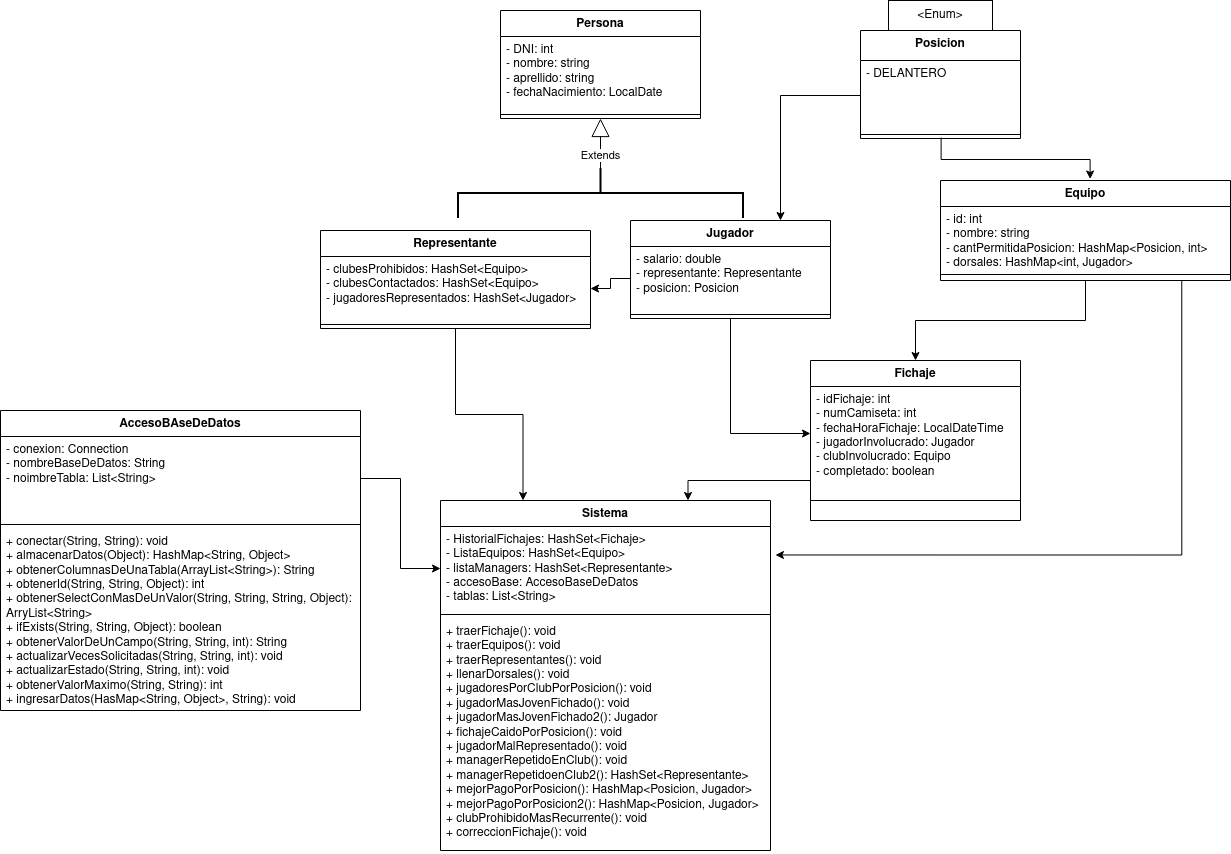

The diagram above was exported from draw.io. Its source (the exported page's mxGraphModel, read from the mxfile embedded in the PNG):
<mxGraphModel dx="1528" dy="420" grid="1" gridSize="10" guides="1" tooltips="1" connect="1" arrows="1" fold="1" page="1" pageScale="1" pageWidth="827" pageHeight="1169" math="0" shadow="0">
  <root>
    <mxCell id="0" />
    <mxCell id="1" parent="0" />
    <mxCell id="C6rFniiPkEbHIxD3JTWG-1" value="Persona" style="swimlane;fontStyle=1;align=center;verticalAlign=top;childLayout=stackLayout;horizontal=1;startSize=26;horizontalStack=0;resizeParent=1;resizeParentMax=0;resizeLast=0;collapsible=1;marginBottom=0;whiteSpace=wrap;html=1;" parent="1" vertex="1">
      <mxGeometry x="40" y="20" width="200" height="108" as="geometry" />
    </mxCell>
    <mxCell id="C6rFniiPkEbHIxD3JTWG-2" value="&lt;div&gt;- DNI: int&lt;/div&gt;&lt;div&gt;- nombre: string&lt;/div&gt;&lt;div&gt;- aprellido: string&lt;/div&gt;&lt;div&gt;- fechaNacimiento: LocalDate&lt;/div&gt;&lt;div&gt;&lt;br&gt;&lt;/div&gt;" style="text;strokeColor=none;fillColor=none;align=left;verticalAlign=top;spacingLeft=4;spacingRight=4;overflow=hidden;rotatable=0;points=[[0,0.5],[1,0.5]];portConstraint=eastwest;whiteSpace=wrap;html=1;" parent="C6rFniiPkEbHIxD3JTWG-1" vertex="1">
      <mxGeometry y="26" width="200" height="74" as="geometry" />
    </mxCell>
    <mxCell id="C6rFniiPkEbHIxD3JTWG-3" value="" style="line;strokeWidth=1;fillColor=none;align=left;verticalAlign=middle;spacingTop=-1;spacingLeft=3;spacingRight=3;rotatable=0;labelPosition=right;points=[];portConstraint=eastwest;strokeColor=inherit;" parent="C6rFniiPkEbHIxD3JTWG-1" vertex="1">
      <mxGeometry y="100" width="200" height="8" as="geometry" />
    </mxCell>
    <mxCell id="C6rFniiPkEbHIxD3JTWG-5" value="Extends" style="endArrow=block;endSize=16;endFill=0;html=1;rounded=0;entryX=0.5;entryY=1;entryDx=0;entryDy=0;exitX=0.51;exitY=0.5;exitDx=0;exitDy=0;exitPerimeter=0;" parent="1" source="C6rFniiPkEbHIxD3JTWG-23" target="C6rFniiPkEbHIxD3JTWG-1" edge="1">
      <mxGeometry width="160" relative="1" as="geometry">
        <mxPoint x="180" y="250" as="sourcePoint" />
        <mxPoint x="240" y="240" as="targetPoint" />
      </mxGeometry>
    </mxCell>
    <mxCell id="C6rFniiPkEbHIxD3JTWG-45" style="edgeStyle=orthogonalEdgeStyle;rounded=0;orthogonalLoop=1;jettySize=auto;html=1;exitX=0.5;exitY=1;exitDx=0;exitDy=0;" parent="1" source="C6rFniiPkEbHIxD3JTWG-10" target="C6rFniiPkEbHIxD3JTWG-34" edge="1">
      <mxGeometry relative="1" as="geometry" />
    </mxCell>
    <mxCell id="C6rFniiPkEbHIxD3JTWG-10" value="Jugador" style="swimlane;fontStyle=1;align=center;verticalAlign=top;childLayout=stackLayout;horizontal=1;startSize=26;horizontalStack=0;resizeParent=1;resizeParentMax=0;resizeLast=0;collapsible=1;marginBottom=0;whiteSpace=wrap;html=1;" parent="1" vertex="1">
      <mxGeometry x="170" y="230" width="200" height="98" as="geometry" />
    </mxCell>
    <mxCell id="C6rFniiPkEbHIxD3JTWG-11" value="&lt;div&gt;- salario: double&lt;/div&gt;&lt;div&gt;- representante: Representante&lt;br&gt;&lt;/div&gt;&lt;div&gt;- posicion: Posicion&lt;/div&gt;&lt;div&gt;&lt;br&gt;&lt;/div&gt;" style="text;strokeColor=none;fillColor=none;align=left;verticalAlign=top;spacingLeft=4;spacingRight=4;overflow=hidden;rotatable=0;points=[[0,0.5],[1,0.5]];portConstraint=eastwest;whiteSpace=wrap;html=1;" parent="C6rFniiPkEbHIxD3JTWG-10" vertex="1">
      <mxGeometry y="26" width="200" height="64" as="geometry" />
    </mxCell>
    <mxCell id="C6rFniiPkEbHIxD3JTWG-12" value="" style="line;strokeWidth=1;fillColor=none;align=left;verticalAlign=middle;spacingTop=-1;spacingLeft=3;spacingRight=3;rotatable=0;labelPosition=right;points=[];portConstraint=eastwest;strokeColor=inherit;" parent="C6rFniiPkEbHIxD3JTWG-10" vertex="1">
      <mxGeometry y="90" width="200" height="8" as="geometry" />
    </mxCell>
    <mxCell id="C6rFniiPkEbHIxD3JTWG-23" value="" style="strokeWidth=2;html=1;shape=mxgraph.flowchart.annotation_2;align=left;labelPosition=right;pointerEvents=1;rotation=90;" parent="1" vertex="1">
      <mxGeometry x="115" y="60" width="50" height="285" as="geometry" />
    </mxCell>
    <mxCell id="C6rFniiPkEbHIxD3JTWG-49" style="edgeStyle=orthogonalEdgeStyle;rounded=0;orthogonalLoop=1;jettySize=auto;html=1;exitX=0.5;exitY=1;exitDx=0;exitDy=0;entryX=0.5;entryY=0;entryDx=0;entryDy=0;" parent="1" source="C6rFniiPkEbHIxD3JTWG-24" target="C6rFniiPkEbHIxD3JTWG-33" edge="1">
      <mxGeometry relative="1" as="geometry" />
    </mxCell>
    <mxCell id="C6rFniiPkEbHIxD3JTWG-24" value="Equipo" style="swimlane;fontStyle=1;align=center;verticalAlign=top;childLayout=stackLayout;horizontal=1;startSize=26;horizontalStack=0;resizeParent=1;resizeParentMax=0;resizeLast=0;collapsible=1;marginBottom=0;whiteSpace=wrap;html=1;" parent="1" vertex="1">
      <mxGeometry x="480" y="190" width="290" height="100" as="geometry" />
    </mxCell>
    <mxCell id="C6rFniiPkEbHIxD3JTWG-25" value="&lt;div&gt;- id: int&lt;/div&gt;&lt;div&gt;- nombre: string&lt;/div&gt;&lt;div&gt;- cantPermitidaPosicion: HashMap&amp;lt;Posicion, int&amp;gt;&lt;/div&gt;&lt;div&gt;- dorsales: HashMap&amp;lt;int, Jugador&amp;gt;&lt;br&gt;&lt;/div&gt;" style="text;strokeColor=none;fillColor=none;align=left;verticalAlign=top;spacingLeft=4;spacingRight=4;overflow=hidden;rotatable=0;points=[[0,0.5],[1,0.5]];portConstraint=eastwest;whiteSpace=wrap;html=1;" parent="C6rFniiPkEbHIxD3JTWG-24" vertex="1">
      <mxGeometry y="26" width="290" height="64" as="geometry" />
    </mxCell>
    <mxCell id="C6rFniiPkEbHIxD3JTWG-26" value="" style="line;strokeWidth=1;fillColor=none;align=left;verticalAlign=middle;spacingTop=-1;spacingLeft=3;spacingRight=3;rotatable=0;labelPosition=right;points=[];portConstraint=eastwest;strokeColor=inherit;" parent="C6rFniiPkEbHIxD3JTWG-24" vertex="1">
      <mxGeometry y="90" width="290" height="8" as="geometry" />
    </mxCell>
    <mxCell id="C6rFniiPkEbHIxD3JTWG-27" value="&lt;div&gt;&lt;br&gt;&lt;/div&gt;" style="text;strokeColor=none;fillColor=none;align=left;verticalAlign=top;spacingLeft=4;spacingRight=4;overflow=hidden;rotatable=0;points=[[0,0.5],[1,0.5]];portConstraint=eastwest;whiteSpace=wrap;html=1;" parent="C6rFniiPkEbHIxD3JTWG-24" vertex="1">
      <mxGeometry y="98" width="290" height="2" as="geometry" />
    </mxCell>
    <mxCell id="C6rFniiPkEbHIxD3JTWG-29" value="Posicion" style="swimlane;fontStyle=1;align=center;verticalAlign=top;childLayout=stackLayout;horizontal=1;startSize=30;horizontalStack=0;resizeParent=1;resizeParentMax=0;resizeLast=0;collapsible=1;marginBottom=0;whiteSpace=wrap;html=1;" parent="1" vertex="1">
      <mxGeometry x="400" y="40" width="160" height="108" as="geometry" />
    </mxCell>
    <mxCell id="C6rFniiPkEbHIxD3JTWG-30" value="&lt;div&gt;-&amp;nbsp;DELANTERO&lt;/div&gt;&lt;div&gt;&lt;font color=&quot;#ffffff&quot;&gt;-&amp;nbsp;&lt;span style=&quot;font-style: italic;&quot;&gt;MEDIOCAMPISTA&lt;/span&gt;&lt;/font&gt;&lt;/div&gt;&lt;div&gt;&lt;font color=&quot;#ffffff&quot;&gt;-&amp;nbsp;&lt;span style=&quot;font-style: italic;&quot;&gt;DEFENSA&lt;/span&gt;&lt;/font&gt;&lt;/div&gt;&lt;div&gt;&lt;font color=&quot;#ffffff&quot;&gt;-&amp;nbsp;&lt;span style=&quot;font-style: italic;&quot;&gt;ARQUERO&lt;/span&gt;&lt;/font&gt;&lt;/div&gt;&lt;div&gt;&lt;br&gt;&lt;/div&gt;" style="text;strokeColor=none;fillColor=none;align=left;verticalAlign=top;spacingLeft=4;spacingRight=4;overflow=hidden;rotatable=0;points=[[0,0.5],[1,0.5]];portConstraint=eastwest;whiteSpace=wrap;html=1;" parent="C6rFniiPkEbHIxD3JTWG-29" vertex="1">
      <mxGeometry y="30" width="160" height="70" as="geometry" />
    </mxCell>
    <mxCell id="C6rFniiPkEbHIxD3JTWG-31" value="" style="line;strokeWidth=1;fillColor=none;align=left;verticalAlign=middle;spacingTop=-1;spacingLeft=3;spacingRight=3;rotatable=0;labelPosition=right;points=[];portConstraint=eastwest;strokeColor=inherit;" parent="C6rFniiPkEbHIxD3JTWG-29" vertex="1">
      <mxGeometry y="100" width="160" height="8" as="geometry" />
    </mxCell>
    <mxCell id="C6rFniiPkEbHIxD3JTWG-64" style="edgeStyle=orthogonalEdgeStyle;rounded=0;orthogonalLoop=1;jettySize=auto;html=1;exitX=0;exitY=0.75;exitDx=0;exitDy=0;entryX=0.75;entryY=0;entryDx=0;entryDy=0;" parent="1" source="C6rFniiPkEbHIxD3JTWG-33" target="C6rFniiPkEbHIxD3JTWG-56" edge="1">
      <mxGeometry relative="1" as="geometry" />
    </mxCell>
    <mxCell id="C6rFniiPkEbHIxD3JTWG-33" value="Fichaje" style="swimlane;fontStyle=1;align=center;verticalAlign=top;childLayout=stackLayout;horizontal=1;startSize=26;horizontalStack=0;resizeParent=1;resizeParentMax=0;resizeLast=0;collapsible=1;marginBottom=0;whiteSpace=wrap;html=1;" parent="1" vertex="1">
      <mxGeometry x="350" y="370" width="210" height="160" as="geometry" />
    </mxCell>
    <mxCell id="C6rFniiPkEbHIxD3JTWG-34" value="&lt;div&gt;- idFichaje: int&lt;/div&gt;&lt;div&gt;- numCamiseta: int&lt;/div&gt;&lt;div&gt;- fechaHoraFichaje: LocalDateTime&lt;/div&gt;&lt;div&gt;- jugadorInvolucrado: Jugador&lt;br&gt;&lt;/div&gt;&lt;div&gt;- clubInvolucrado: Equipo&lt;br&gt;&lt;/div&gt;&lt;div&gt;- completado: boolean&lt;br&gt;&lt;/div&gt;" style="text;strokeColor=none;fillColor=none;align=left;verticalAlign=top;spacingLeft=4;spacingRight=4;overflow=hidden;rotatable=0;points=[[0,0.5],[1,0.5]];portConstraint=eastwest;whiteSpace=wrap;html=1;" parent="C6rFniiPkEbHIxD3JTWG-33" vertex="1">
      <mxGeometry y="26" width="210" height="94" as="geometry" />
    </mxCell>
    <mxCell id="C6rFniiPkEbHIxD3JTWG-35" value="" style="line;strokeWidth=1;fillColor=none;align=left;verticalAlign=middle;spacingTop=-1;spacingLeft=3;spacingRight=3;rotatable=0;labelPosition=right;points=[];portConstraint=eastwest;strokeColor=inherit;" parent="C6rFniiPkEbHIxD3JTWG-33" vertex="1">
      <mxGeometry y="120" width="210" height="40" as="geometry" />
    </mxCell>
    <mxCell id="C6rFniiPkEbHIxD3JTWG-63" style="edgeStyle=orthogonalEdgeStyle;rounded=0;orthogonalLoop=1;jettySize=auto;html=1;exitX=0.5;exitY=1;exitDx=0;exitDy=0;entryX=0.25;entryY=0;entryDx=0;entryDy=0;" parent="1" source="C6rFniiPkEbHIxD3JTWG-38" target="C6rFniiPkEbHIxD3JTWG-56" edge="1">
      <mxGeometry relative="1" as="geometry" />
    </mxCell>
    <mxCell id="C6rFniiPkEbHIxD3JTWG-38" value="Representante" style="swimlane;fontStyle=1;align=center;verticalAlign=top;childLayout=stackLayout;horizontal=1;startSize=26;horizontalStack=0;resizeParent=1;resizeParentMax=0;resizeLast=0;collapsible=1;marginBottom=0;whiteSpace=wrap;html=1;" parent="1" vertex="1">
      <mxGeometry x="-140" y="240" width="270" height="98" as="geometry" />
    </mxCell>
    <mxCell id="C6rFniiPkEbHIxD3JTWG-39" value="&lt;div&gt;- clubesProhibidos: HashSet&amp;lt;Equipo&amp;gt;&lt;/div&gt;&lt;div&gt;- clubesContactados: HashSet&amp;lt;Equipo&amp;gt;&lt;/div&gt;&lt;div&gt;- jugadoresRepresentados: HashSet&amp;lt;Jugador&amp;gt;&lt;br&gt;&lt;/div&gt;" style="text;strokeColor=none;fillColor=none;align=left;verticalAlign=top;spacingLeft=4;spacingRight=4;overflow=hidden;rotatable=0;points=[[0,0.5],[1,0.5]];portConstraint=eastwest;whiteSpace=wrap;html=1;" parent="C6rFniiPkEbHIxD3JTWG-38" vertex="1">
      <mxGeometry y="26" width="270" height="64" as="geometry" />
    </mxCell>
    <mxCell id="C6rFniiPkEbHIxD3JTWG-40" value="" style="line;strokeWidth=1;fillColor=none;align=left;verticalAlign=middle;spacingTop=-1;spacingLeft=3;spacingRight=3;rotatable=0;labelPosition=right;points=[];portConstraint=eastwest;strokeColor=inherit;" parent="C6rFniiPkEbHIxD3JTWG-38" vertex="1">
      <mxGeometry y="90" width="270" height="8" as="geometry" />
    </mxCell>
    <mxCell id="C6rFniiPkEbHIxD3JTWG-47" style="edgeStyle=orthogonalEdgeStyle;rounded=0;orthogonalLoop=1;jettySize=auto;html=1;exitX=0;exitY=0.5;exitDx=0;exitDy=0;entryX=1;entryY=0.5;entryDx=0;entryDy=0;" parent="1" source="C6rFniiPkEbHIxD3JTWG-11" target="C6rFniiPkEbHIxD3JTWG-39" edge="1">
      <mxGeometry relative="1" as="geometry" />
    </mxCell>
    <mxCell id="C6rFniiPkEbHIxD3JTWG-48" style="edgeStyle=orthogonalEdgeStyle;rounded=0;orthogonalLoop=1;jettySize=auto;html=1;exitX=0.504;exitY=0.882;exitDx=0;exitDy=0;entryX=0.516;entryY=-0.015;entryDx=0;entryDy=0;entryPerimeter=0;exitPerimeter=0;" parent="1" source="C6rFniiPkEbHIxD3JTWG-31" target="C6rFniiPkEbHIxD3JTWG-24" edge="1">
      <mxGeometry relative="1" as="geometry">
        <mxPoint x="599.96" y="130.0039999999999" as="sourcePoint" />
      </mxGeometry>
    </mxCell>
    <mxCell id="C6rFniiPkEbHIxD3JTWG-56" value="Sistema" style="swimlane;fontStyle=1;align=center;verticalAlign=top;childLayout=stackLayout;horizontal=1;startSize=26;horizontalStack=0;resizeParent=1;resizeParentMax=0;resizeLast=0;collapsible=1;marginBottom=0;whiteSpace=wrap;html=1;" parent="1" vertex="1">
      <mxGeometry x="-20" y="510" width="330" height="350" as="geometry" />
    </mxCell>
    <mxCell id="C6rFniiPkEbHIxD3JTWG-57" value="&lt;div&gt;- HistorialFichajes: HashSet&amp;lt;Fichaje&amp;gt;&lt;/div&gt;&lt;div&gt;- ListaEquipos: HashSet&amp;lt;Equipo&amp;gt;&lt;/div&gt;&lt;div&gt;- listaManagers: HashSet&amp;lt;Representante&amp;gt;&lt;br&gt;&lt;/div&gt;&lt;div&gt;- accesoBase: AccesoBaseDeDatos&lt;/div&gt;&lt;div&gt;- tablas: List&amp;lt;String&amp;gt;&amp;nbsp;&lt;/div&gt;" style="text;strokeColor=none;fillColor=none;align=left;verticalAlign=top;spacingLeft=4;spacingRight=4;overflow=hidden;rotatable=0;points=[[0,0.5],[1,0.5]];portConstraint=eastwest;whiteSpace=wrap;html=1;" parent="C6rFniiPkEbHIxD3JTWG-56" vertex="1">
      <mxGeometry y="26" width="330" height="84" as="geometry" />
    </mxCell>
    <mxCell id="C6rFniiPkEbHIxD3JTWG-58" value="" style="line;strokeWidth=1;fillColor=none;align=left;verticalAlign=middle;spacingTop=-1;spacingLeft=3;spacingRight=3;rotatable=0;labelPosition=right;points=[];portConstraint=eastwest;strokeColor=inherit;" parent="C6rFniiPkEbHIxD3JTWG-56" vertex="1">
      <mxGeometry y="110" width="330" height="8" as="geometry" />
    </mxCell>
    <mxCell id="C6rFniiPkEbHIxD3JTWG-59" value="&lt;div&gt;+ traerFichaje(): void&lt;/div&gt;&lt;div&gt;+ traerEquipos(): void&lt;/div&gt;&lt;div&gt;+ traerRepresentantes(): void&lt;/div&gt;&lt;div&gt;+ llenarDorsales(): void&lt;/div&gt;&lt;div&gt;+ jugadoresPorClubPorPosicion(): void&lt;/div&gt;&lt;div&gt;+ jugadorMasJovenFichado(): void&lt;br&gt;&lt;/div&gt;&lt;div&gt;+ jugadorMasJovenFichado2(): Jugador&lt;br&gt;&lt;/div&gt;&lt;div&gt;+ fichajeCaidoPorPosicion(): void&lt;br&gt;&lt;/div&gt;&lt;div&gt;+ jugadorMalRepresentado(): void&lt;/div&gt;&lt;div&gt;+ managerRepetidoEnClub(): void&lt;/div&gt;&lt;span style=&quot;background-color: initial;&quot;&gt;+ managerRepetidoenClub2(): HashSet&amp;lt;Representante&amp;gt;&lt;/span&gt;&lt;br&gt;&lt;div&gt;+ mejorPagoPorPosicion(): HashMap&amp;lt;Posicion, Jugador&amp;gt;&lt;br&gt;&lt;/div&gt;&lt;div&gt;+ mejorPagoPorPosicion2(): HashMap&amp;lt;Posicion, Jugador&amp;gt;&lt;br&gt;&lt;/div&gt;&lt;div&gt;+ clubProhibidoMasRecurrente(): void&lt;br&gt;&lt;/div&gt;&lt;div&gt;+ correccionFichaje(): void&lt;br&gt;&lt;/div&gt;&lt;div&gt;&lt;br&gt;&lt;/div&gt;" style="text;strokeColor=none;fillColor=none;align=left;verticalAlign=top;spacingLeft=4;spacingRight=4;overflow=hidden;rotatable=0;points=[[0,0.5],[1,0.5]];portConstraint=eastwest;whiteSpace=wrap;html=1;" parent="C6rFniiPkEbHIxD3JTWG-56" vertex="1">
      <mxGeometry y="118" width="330" height="232" as="geometry" />
    </mxCell>
    <mxCell id="C6rFniiPkEbHIxD3JTWG-60" style="edgeStyle=orthogonalEdgeStyle;rounded=0;orthogonalLoop=1;jettySize=auto;html=1;exitX=0;exitY=0.5;exitDx=0;exitDy=0;entryX=0.75;entryY=0;entryDx=0;entryDy=0;" parent="1" source="C6rFniiPkEbHIxD3JTWG-30" target="C6rFniiPkEbHIxD3JTWG-10" edge="1">
      <mxGeometry relative="1" as="geometry" />
    </mxCell>
    <mxCell id="C6rFniiPkEbHIxD3JTWG-65" style="edgeStyle=orthogonalEdgeStyle;rounded=0;orthogonalLoop=1;jettySize=auto;html=1;exitX=0.832;exitY=1;exitDx=0;exitDy=0;entryX=1.015;entryY=0.339;entryDx=0;entryDy=0;entryPerimeter=0;exitPerimeter=0;" parent="1" source="C6rFniiPkEbHIxD3JTWG-27" target="C6rFniiPkEbHIxD3JTWG-57" edge="1">
      <mxGeometry relative="1" as="geometry" />
    </mxCell>
    <mxCell id="3wW6Hd09rNyCNh4YiieY-1" value="AccesoBAseDeDatos" style="swimlane;fontStyle=1;align=center;verticalAlign=top;childLayout=stackLayout;horizontal=1;startSize=26;horizontalStack=0;resizeParent=1;resizeParentMax=0;resizeLast=0;collapsible=1;marginBottom=0;whiteSpace=wrap;html=1;" parent="1" vertex="1">
      <mxGeometry x="-460" y="420" width="360" height="300" as="geometry" />
    </mxCell>
    <mxCell id="3wW6Hd09rNyCNh4YiieY-2" value="- conexion: Connection&lt;br&gt;- nombreBaseDeDatos: String&lt;br&gt;- noimbreTabla: List&amp;lt;String&amp;gt;" style="text;strokeColor=none;fillColor=none;align=left;verticalAlign=top;spacingLeft=4;spacingRight=4;overflow=hidden;rotatable=0;points=[[0,0.5],[1,0.5]];portConstraint=eastwest;whiteSpace=wrap;html=1;" parent="3wW6Hd09rNyCNh4YiieY-1" vertex="1">
      <mxGeometry y="26" width="360" height="84" as="geometry" />
    </mxCell>
    <mxCell id="3wW6Hd09rNyCNh4YiieY-3" value="" style="line;strokeWidth=1;fillColor=none;align=left;verticalAlign=middle;spacingTop=-1;spacingLeft=3;spacingRight=3;rotatable=0;labelPosition=right;points=[];portConstraint=eastwest;strokeColor=inherit;" parent="3wW6Hd09rNyCNh4YiieY-1" vertex="1">
      <mxGeometry y="110" width="360" height="8" as="geometry" />
    </mxCell>
    <mxCell id="3wW6Hd09rNyCNh4YiieY-4" value="&lt;div&gt;+ conectar(String, String): void&lt;/div&gt;&lt;div&gt;+ almacenarDatos(Object): HashMap&amp;lt;String, Object&amp;gt;&lt;/div&gt;&lt;div&gt;+ obtenerColumnasDeUnaTabla(ArrayList&amp;lt;String&amp;gt;): String&amp;nbsp;&lt;/div&gt;&lt;div&gt;+ obtenerId(String, String, Object): int&lt;/div&gt;&lt;div&gt;+ obtenerSelectConMasDeUnValor(String, String, String, Object): ArryList&amp;lt;String&amp;gt;&lt;/div&gt;&lt;div&gt;+ ifExists(String, String, Object): boolean&lt;/div&gt;&lt;div&gt;+ obtenerValorDeUnCampo(String, String, int): String&amp;nbsp;&lt;/div&gt;&lt;div&gt;+ actualizarVecesSolicitadas(String, String, int): void&lt;/div&gt;&lt;div&gt;+ actualizarEstado(String, String, int): void&lt;/div&gt;&lt;div&gt;+ obtenerValorMaximo(String, String): int&lt;/div&gt;&lt;div&gt;+ ingresarDatos(HasMap&amp;lt;String, Object&amp;gt;, String): void&lt;/div&gt;" style="text;strokeColor=none;fillColor=none;align=left;verticalAlign=top;spacingLeft=4;spacingRight=4;overflow=hidden;rotatable=0;points=[[0,0.5],[1,0.5]];portConstraint=eastwest;whiteSpace=wrap;html=1;" parent="3wW6Hd09rNyCNh4YiieY-1" vertex="1">
      <mxGeometry y="118" width="360" height="182" as="geometry" />
    </mxCell>
    <mxCell id="3wW6Hd09rNyCNh4YiieY-5" style="edgeStyle=orthogonalEdgeStyle;rounded=0;orthogonalLoop=1;jettySize=auto;html=1;" parent="1" source="3wW6Hd09rNyCNh4YiieY-2" target="C6rFniiPkEbHIxD3JTWG-57" edge="1">
      <mxGeometry relative="1" as="geometry" />
    </mxCell>
    <mxCell id="57tLa3oVAIQ6FWEUYhaM-1" value="&amp;lt;Enum&amp;gt;" style="rounded=0;whiteSpace=wrap;html=1;" vertex="1" parent="1">
      <mxGeometry x="428" y="10" width="104" height="30" as="geometry" />
    </mxCell>
  </root>
</mxGraphModel>